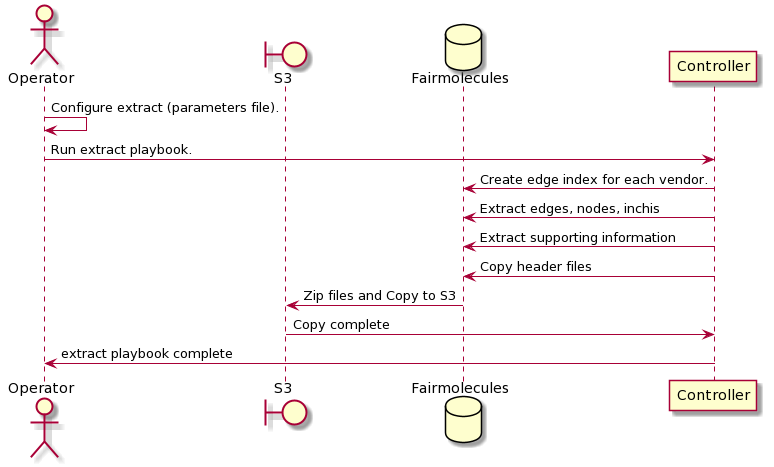

The diagram above was rendered by PlantUML. Its source (embedded in the PNG):
@startuml
actor Operator
boundary S3
database Fairmolecules
Operator -> Operator : Configure extract (parameters file).
Operator -> Controller : Run extract playbook.
Controller -> Fairmolecules : Create edge index for each vendor.
Controller -> Fairmolecules : Extract edges, nodes, inchis
Controller -> Fairmolecules : Extract supporting information
Controller -> Fairmolecules : Copy header files
Fairmolecules -> S3 : Zip files and Copy to S3
S3 -> Controller : Copy complete
Controller -> Operator : extract playbook complete
@enduml